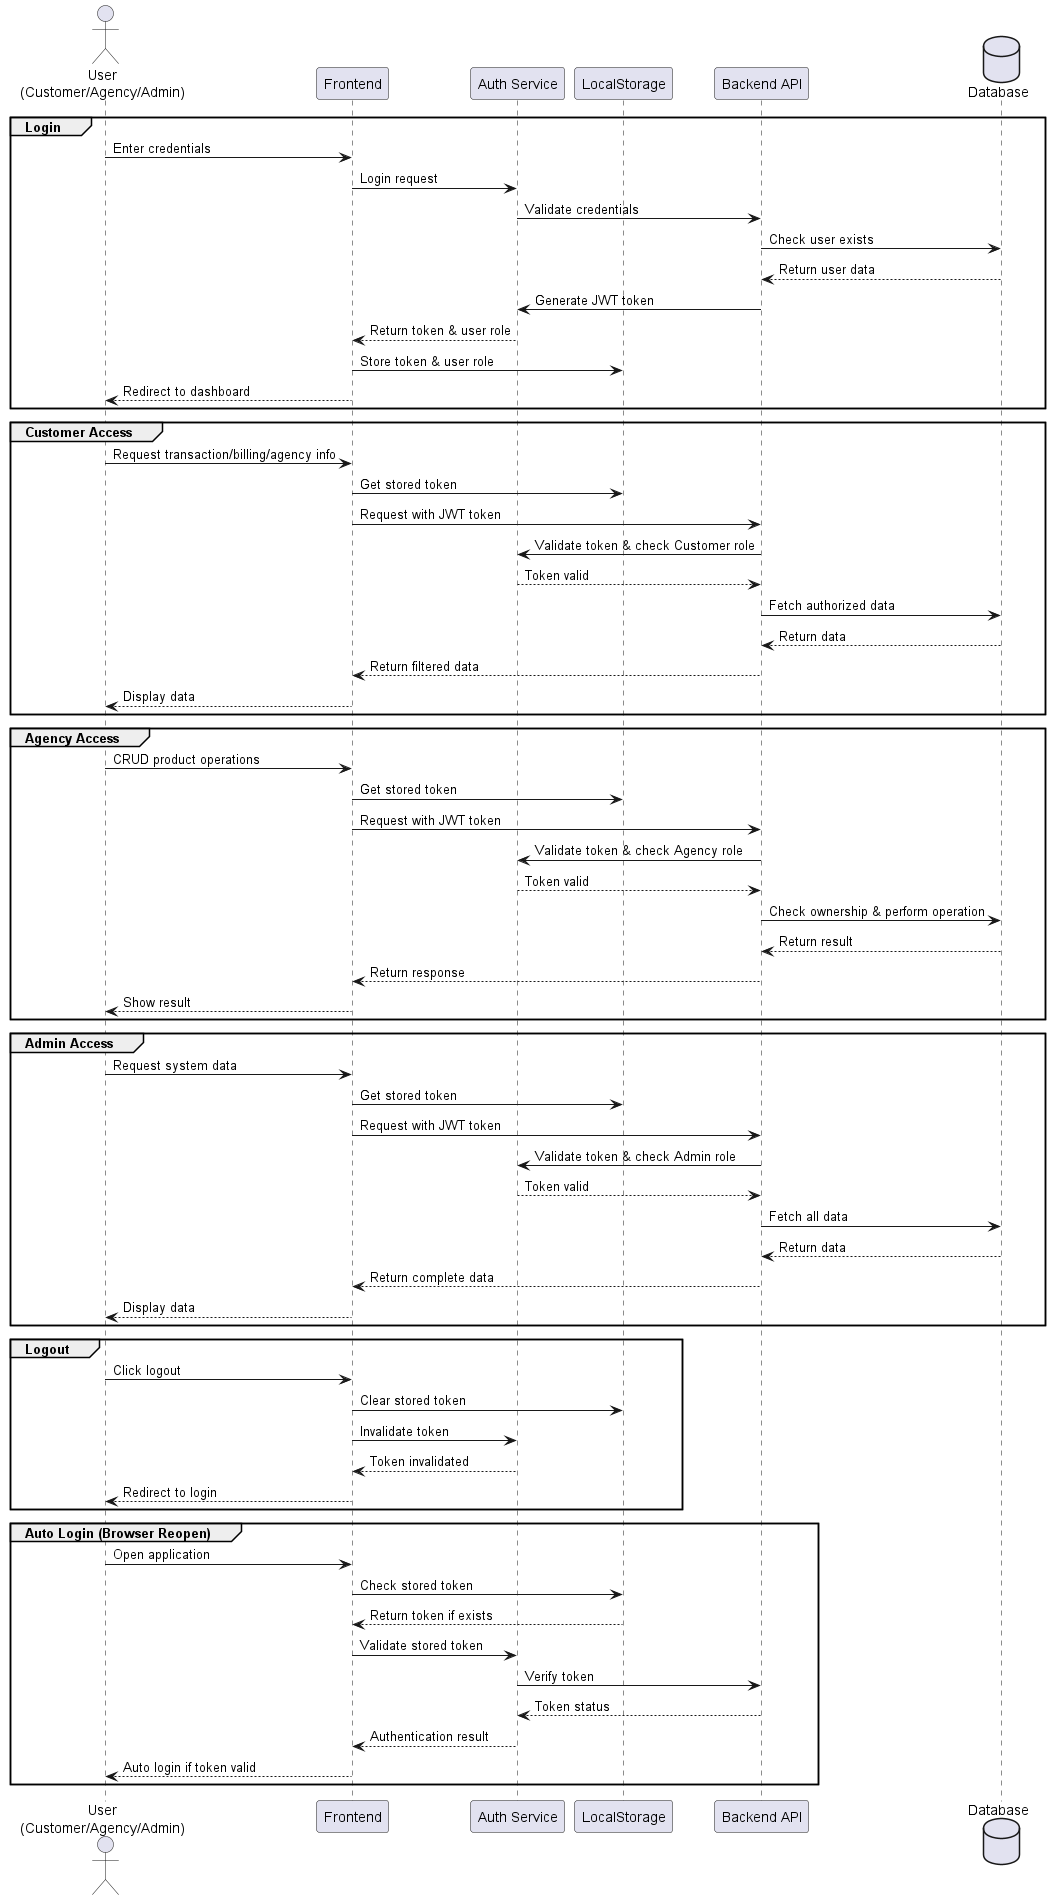

The diagram above was rendered by PlantUML. Its source (embedded in the PNG):
@startuml Authentication and Authorization

actor "User\n(Customer/Agency/Admin)" as User
participant "Frontend" as FE
participant "Auth Service" as Auth
participant "LocalStorage" as Local
participant "Backend API" as API
database "Database" as DB

' Login Flow
group Login
    User -> FE: Enter credentials
    FE -> Auth: Login request
    Auth -> API: Validate credentials
    API -> DB: Check user exists
    DB --> API: Return user data
    API -> Auth: Generate JWT token
    Auth --> FE: Return token & user role
    FE -> Local: Store token & user role
    FE --> User: Redirect to dashboard
end

' Authorization Flow for Customer
group Customer Access
    User -> FE: Request transaction/billing/agency info
    FE -> Local: Get stored token
    FE -> API: Request with JWT token
    API -> Auth: Validate token & check Customer role
    Auth --> API: Token valid
    API -> DB: Fetch authorized data
    DB --> API: Return data
    API --> FE: Return filtered data
    FE --> User: Display data
end

' Authorization Flow for Agency
group Agency Access
    User -> FE: CRUD product operations
    FE -> Local: Get stored token
    FE -> API: Request with JWT token
    API -> Auth: Validate token & check Agency role
    Auth --> API: Token valid
    API -> DB: Check ownership & perform operation
    DB --> API: Return result
    API --> FE: Return response
    FE --> User: Show result
end

' Authorization Flow for Admin
group Admin Access
    User -> FE: Request system data
    FE -> Local: Get stored token
    FE -> API: Request with JWT token
    API -> Auth: Validate token & check Admin role
    Auth --> API: Token valid
    API -> DB: Fetch all data
    DB --> API: Return data
    API --> FE: Return complete data
    FE --> User: Display data
end

' Logout Flow
group Logout
    User -> FE: Click logout
    FE -> Local: Clear stored token
    FE -> Auth: Invalidate token
    Auth --> FE: Token invalidated
    FE --> User: Redirect to login
end

' Auto Login Flow
group Auto Login (Browser Reopen)
    User -> FE: Open application
    FE -> Local: Check stored token
    Local --> FE: Return token if exists
    FE -> Auth: Validate stored token
    Auth -> API: Verify token
    API --> Auth: Token status
    Auth --> FE: Authentication result
    FE --> User: Auto login if token valid
end

@enduml